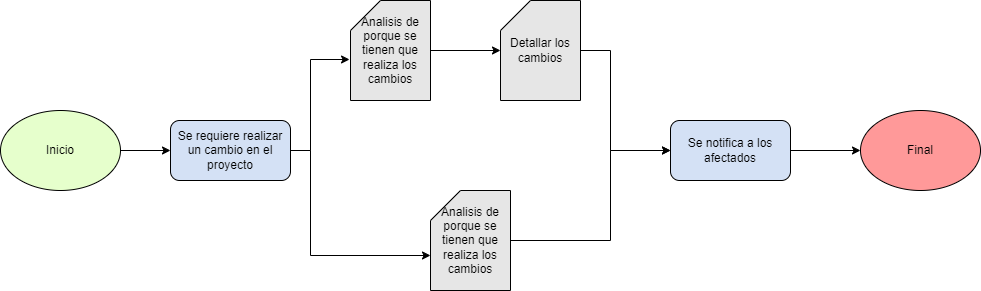

The diagram above was exported from draw.io. Its source (the exported page's mxGraphModel, read from the mxfile embedded in the PNG):
<mxGraphModel dx="1434" dy="780" grid="1" gridSize="10" guides="1" tooltips="1" connect="1" arrows="1" fold="1" page="1" pageScale="1" pageWidth="827" pageHeight="1169" math="0" shadow="0">
  <root>
    <mxCell id="0" />
    <mxCell id="1" parent="0" />
    <mxCell id="BZnXsg7qOYwg68FM_ZRI-1" value="Inicio" style="ellipse;whiteSpace=wrap;html=1;fillColor=#E6FFCC;" vertex="1" parent="1">
      <mxGeometry x="70" y="300" width="120" height="80" as="geometry" />
    </mxCell>
    <mxCell id="BZnXsg7qOYwg68FM_ZRI-2" value="" style="endArrow=classic;html=1;rounded=0;exitX=1;exitY=0.5;exitDx=0;exitDy=0;" edge="1" parent="1" source="BZnXsg7qOYwg68FM_ZRI-1" target="BZnXsg7qOYwg68FM_ZRI-3">
      <mxGeometry width="50" height="50" relative="1" as="geometry">
        <mxPoint x="390" y="430" as="sourcePoint" />
        <mxPoint x="240" y="340" as="targetPoint" />
      </mxGeometry>
    </mxCell>
    <mxCell id="BZnXsg7qOYwg68FM_ZRI-3" value="Se requiere realizar un cambio en el proyecto" style="rounded=1;whiteSpace=wrap;html=1;fillColor=#D4E1F5;" vertex="1" parent="1">
      <mxGeometry x="240" y="310" width="120" height="60" as="geometry" />
    </mxCell>
    <mxCell id="BZnXsg7qOYwg68FM_ZRI-6" value="Analisis de porque se tienen que realiza los cambios" style="shape=card;whiteSpace=wrap;html=1;fillColor=#E6E6E6;" vertex="1" parent="1">
      <mxGeometry x="420" y="190" width="80" height="100" as="geometry" />
    </mxCell>
    <mxCell id="BZnXsg7qOYwg68FM_ZRI-7" value="" style="endArrow=classic;html=1;rounded=0;exitX=1;exitY=0.5;exitDx=0;exitDy=0;entryX=-0.012;entryY=0.59;entryDx=0;entryDy=0;entryPerimeter=0;" edge="1" parent="1" source="BZnXsg7qOYwg68FM_ZRI-3" target="BZnXsg7qOYwg68FM_ZRI-6">
      <mxGeometry width="50" height="50" relative="1" as="geometry">
        <mxPoint x="390" y="430" as="sourcePoint" />
        <mxPoint x="440" y="380" as="targetPoint" />
        <Array as="points">
          <mxPoint x="380" y="340" />
          <mxPoint x="380" y="249" />
        </Array>
      </mxGeometry>
    </mxCell>
    <mxCell id="BZnXsg7qOYwg68FM_ZRI-8" value="Se notifica a los afectados" style="rounded=1;whiteSpace=wrap;html=1;fillColor=#D4E1F5;" vertex="1" parent="1">
      <mxGeometry x="740" y="310" width="120" height="60" as="geometry" />
    </mxCell>
    <mxCell id="BZnXsg7qOYwg68FM_ZRI-9" value="" style="endArrow=classic;html=1;rounded=0;exitX=1;exitY=0.5;exitDx=0;exitDy=0;exitPerimeter=0;" edge="1" parent="1" source="BZnXsg7qOYwg68FM_ZRI-12" target="BZnXsg7qOYwg68FM_ZRI-8">
      <mxGeometry width="50" height="50" relative="1" as="geometry">
        <mxPoint x="690" y="340" as="sourcePoint" />
        <mxPoint x="620" y="380" as="targetPoint" />
        <Array as="points">
          <mxPoint x="680" y="430" />
          <mxPoint x="680" y="340" />
        </Array>
      </mxGeometry>
    </mxCell>
    <mxCell id="BZnXsg7qOYwg68FM_ZRI-10" value="Final" style="ellipse;whiteSpace=wrap;html=1;fillColor=#FF9999;" vertex="1" parent="1">
      <mxGeometry x="930" y="300" width="120" height="80" as="geometry" />
    </mxCell>
    <mxCell id="BZnXsg7qOYwg68FM_ZRI-11" value="" style="endArrow=classic;html=1;rounded=0;entryX=0;entryY=0.5;entryDx=0;entryDy=0;exitX=1;exitY=0.5;exitDx=0;exitDy=0;" edge="1" parent="1" source="BZnXsg7qOYwg68FM_ZRI-8" target="BZnXsg7qOYwg68FM_ZRI-10">
      <mxGeometry width="50" height="50" relative="1" as="geometry">
        <mxPoint x="570" y="430" as="sourcePoint" />
        <mxPoint x="620" y="380" as="targetPoint" />
      </mxGeometry>
    </mxCell>
    <mxCell id="BZnXsg7qOYwg68FM_ZRI-12" value="Analisis de porque se tienen que realiza los cambios" style="shape=card;whiteSpace=wrap;html=1;fillColor=#E6E6E6;" vertex="1" parent="1">
      <mxGeometry x="500" y="380" width="80" height="100" as="geometry" />
    </mxCell>
    <mxCell id="BZnXsg7qOYwg68FM_ZRI-13" value="Detallar los cambios" style="shape=card;whiteSpace=wrap;html=1;fillColor=#E6E6E6;" vertex="1" parent="1">
      <mxGeometry x="570" y="190" width="80" height="100" as="geometry" />
    </mxCell>
    <mxCell id="BZnXsg7qOYwg68FM_ZRI-14" value="" style="endArrow=classic;html=1;rounded=0;exitX=1;exitY=0.5;exitDx=0;exitDy=0;entryX=0;entryY=0;entryDx=0;entryDy=65;entryPerimeter=0;" edge="1" parent="1" source="BZnXsg7qOYwg68FM_ZRI-3" target="BZnXsg7qOYwg68FM_ZRI-12">
      <mxGeometry width="50" height="50" relative="1" as="geometry">
        <mxPoint x="390" y="430" as="sourcePoint" />
        <mxPoint x="440" y="380" as="targetPoint" />
        <Array as="points">
          <mxPoint x="380" y="340" />
          <mxPoint x="380" y="445" />
        </Array>
      </mxGeometry>
    </mxCell>
    <mxCell id="BZnXsg7qOYwg68FM_ZRI-15" value="" style="endArrow=classic;html=1;rounded=0;exitX=1;exitY=0.5;exitDx=0;exitDy=0;exitPerimeter=0;" edge="1" parent="1" source="BZnXsg7qOYwg68FM_ZRI-6">
      <mxGeometry width="50" height="50" relative="1" as="geometry">
        <mxPoint x="390" y="430" as="sourcePoint" />
        <mxPoint x="570" y="240" as="targetPoint" />
      </mxGeometry>
    </mxCell>
    <mxCell id="BZnXsg7qOYwg68FM_ZRI-16" value="" style="endArrow=classic;html=1;rounded=0;entryX=0;entryY=0.5;entryDx=0;entryDy=0;exitX=1;exitY=0.5;exitDx=0;exitDy=0;exitPerimeter=0;" edge="1" parent="1" source="BZnXsg7qOYwg68FM_ZRI-13" target="BZnXsg7qOYwg68FM_ZRI-8">
      <mxGeometry width="50" height="50" relative="1" as="geometry">
        <mxPoint x="390" y="430" as="sourcePoint" />
        <mxPoint x="440" y="380" as="targetPoint" />
        <Array as="points">
          <mxPoint x="680" y="240" />
          <mxPoint x="680" y="340" />
        </Array>
      </mxGeometry>
    </mxCell>
  </root>
</mxGraphModel>